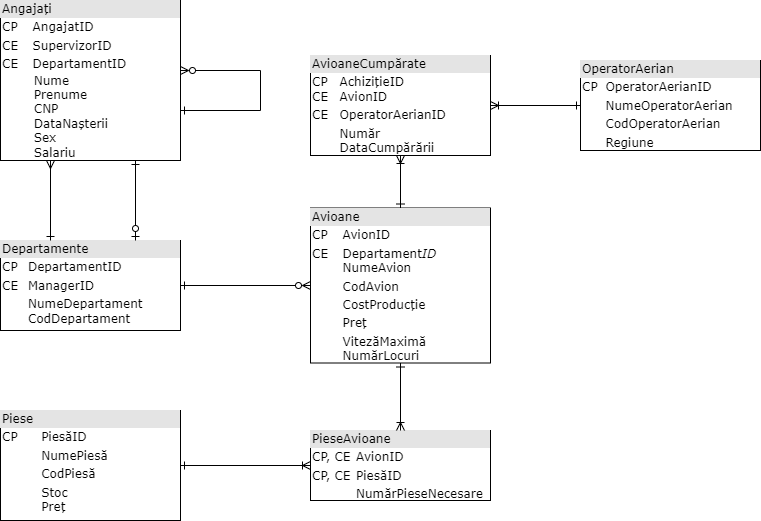

The diagram above was exported from draw.io. Its source (the exported page's mxGraphModel, read from the mxfile embedded in the PNG):
<mxGraphModel dx="1050" dy="587" grid="1" gridSize="10" guides="1" tooltips="1" connect="1" arrows="1" fold="1" page="1" pageScale="1" pageWidth="1100" pageHeight="850" background="none" math="0" shadow="0">
  <root>
    <mxCell id="0" />
    <mxCell id="1" parent="0" />
    <mxCell id="2ed32ef02a7f4228-1" value="&lt;div style=&quot;box-sizing:border-box;width:100%;background:#e4e4e4;padding:2px;&quot;&gt;Angajați&lt;/div&gt;&lt;table style=&quot;width:100%;font-size:1em;&quot; cellpadding=&quot;2&quot; cellspacing=&quot;0&quot;&gt;&lt;tbody&gt;&lt;tr&gt;&lt;td&gt;CP&lt;/td&gt;&lt;td&gt;AngajatID&lt;br&gt;&lt;/td&gt;&lt;/tr&gt;&lt;tr&gt;&lt;td&gt;CE&lt;/td&gt;&lt;td&gt;SupervizorID&lt;br&gt;&lt;/td&gt;&lt;/tr&gt;&lt;tr&gt;&lt;td&gt;CE&lt;/td&gt;&lt;td&gt;DepartamentID&lt;br&gt;&lt;/td&gt;&lt;/tr&gt;&lt;/tbody&gt;&lt;/table&gt;&lt;span style=&quot;white-space: pre;&quot;&gt;&#09;&lt;/span&gt;Nume&lt;br&gt;&lt;span style=&quot;white-space: pre;&quot;&gt;&#09;&lt;/span&gt;Prenume&lt;br&gt;&lt;span style=&quot;white-space: pre;&quot;&gt;&#09;&lt;/span&gt;CNP&lt;br&gt;&lt;span style=&quot;white-space: pre;&quot;&gt;&#09;&lt;/span&gt;DataNașterii&lt;br&gt;&lt;span style=&quot;white-space: pre;&quot;&gt;&#09;&lt;/span&gt;Sex&lt;br&gt;&lt;span style=&quot;white-space: pre;&quot;&gt;&#09;&lt;/span&gt;Salariu" style="verticalAlign=top;align=left;overflow=fill;html=1;rounded=0;shadow=0;comic=0;labelBackgroundColor=none;strokeWidth=1;fontFamily=Verdana;fontSize=12" parent="1" vertex="1">
      <mxGeometry x="110" y="10" width="180" height="160" as="geometry" />
    </mxCell>
    <mxCell id="2ed32ef02a7f4228-2" value="&lt;div style=&quot;box-sizing: border-box ; width: 100% ; background: #e4e4e4 ; padding: 2px&quot;&gt;Avioane&lt;/div&gt;&lt;table style=&quot;width: 100% ; font-size: 1em&quot; cellpadding=&quot;2&quot; cellspacing=&quot;0&quot;&gt;&lt;tbody&gt;&lt;tr&gt;&lt;td&gt;CP&lt;/td&gt;&lt;td&gt;AvionID&lt;br&gt;&lt;/td&gt;&lt;/tr&gt;&lt;tr&gt;&lt;td&gt;CE&lt;br&gt;&lt;br&gt;&lt;/td&gt;&lt;td&gt;Departament&lt;i&gt;ID&lt;/i&gt;&lt;br&gt;NumeAvion&lt;br&gt;&lt;/td&gt;&lt;/tr&gt;&lt;tr&gt;&lt;td&gt;&lt;/td&gt;&lt;td&gt;CodAvion&lt;/td&gt;&lt;/tr&gt;&lt;tr&gt;&lt;td&gt;&lt;br&gt;&lt;/td&gt;&lt;td&gt;CostProducție&lt;/td&gt;&lt;/tr&gt;&lt;tr&gt;&lt;td&gt;&lt;br&gt;&lt;/td&gt;&lt;td&gt;Preț&lt;/td&gt;&lt;/tr&gt;&lt;tr&gt;&lt;td&gt;&lt;br&gt;&lt;/td&gt;&lt;td&gt;VitezăMaximă&lt;br&gt;NumărLocuri&lt;/td&gt;&lt;/tr&gt;&lt;/tbody&gt;&lt;/table&gt;" style="verticalAlign=top;align=left;overflow=fill;html=1;rounded=0;shadow=0;comic=0;labelBackgroundColor=none;strokeWidth=1;fontFamily=Verdana;fontSize=12" parent="1" vertex="1">
      <mxGeometry x="420" y="217.5" width="180" height="155" as="geometry" />
    </mxCell>
    <mxCell id="2ed32ef02a7f4228-4" value="&lt;div style=&quot;box-sizing: border-box ; width: 100% ; background: #e4e4e4 ; padding: 2px&quot;&gt;Piese&lt;/div&gt;&lt;table style=&quot;width: 100% ; font-size: 1em&quot; cellpadding=&quot;2&quot; cellspacing=&quot;0&quot;&gt;&lt;tbody&gt;&lt;tr&gt;&lt;td&gt;CP&lt;/td&gt;&lt;td&gt;PiesăID&lt;/td&gt;&lt;/tr&gt;&lt;tr&gt;&lt;td&gt;&lt;br&gt;&lt;/td&gt;&lt;td&gt;NumePiesă&lt;/td&gt;&lt;/tr&gt;&lt;tr&gt;&lt;td&gt;&lt;/td&gt;&lt;td&gt;CodPiesă&lt;/td&gt;&lt;/tr&gt;&lt;tr&gt;&lt;td&gt;&lt;br&gt;&lt;/td&gt;&lt;td&gt;Stoc&lt;br&gt;Preț&lt;br&gt;&lt;br&gt;&lt;/td&gt;&lt;/tr&gt;&lt;/tbody&gt;&lt;/table&gt;" style="verticalAlign=top;align=left;overflow=fill;html=1;rounded=0;shadow=0;comic=0;labelBackgroundColor=none;strokeWidth=1;fontFamily=Verdana;fontSize=12" parent="1" vertex="1">
      <mxGeometry x="110" y="420" width="180" height="110" as="geometry" />
    </mxCell>
    <mxCell id="2ed32ef02a7f4228-5" value="&lt;div style=&quot;box-sizing:border-box;width:100%;background:#e4e4e4;padding:2px;&quot;&gt;Departamente&lt;/div&gt;&lt;table style=&quot;width:100%;font-size:1em;&quot; cellpadding=&quot;2&quot; cellspacing=&quot;0&quot;&gt;&lt;tbody&gt;&lt;tr&gt;&lt;td&gt;CP&lt;/td&gt;&lt;td&gt;DepartamentID&lt;/td&gt;&lt;/tr&gt;&lt;tr&gt;&lt;td&gt;CE&lt;/td&gt;&lt;td&gt;ManagerID&lt;/td&gt;&lt;/tr&gt;&lt;tr&gt;&lt;td&gt;&lt;br&gt;&lt;/td&gt;&lt;td&gt;NumeDepartament&lt;br&gt;CodDepartament&lt;/td&gt;&lt;/tr&gt;&lt;/tbody&gt;&lt;/table&gt;" style="verticalAlign=top;align=left;overflow=fill;html=1;rounded=0;shadow=0;comic=0;labelBackgroundColor=none;strokeWidth=1;fontFamily=Verdana;fontSize=12" parent="1" vertex="1">
      <mxGeometry x="110" y="250" width="180" height="90" as="geometry" />
    </mxCell>
    <mxCell id="2ed32ef02a7f4228-7" value="&lt;div style=&quot;box-sizing: border-box ; width: 100% ; background: #e4e4e4 ; padding: 2px&quot;&gt;PieseAvioane&lt;/div&gt;&lt;table style=&quot;width: 100% ; font-size: 1em&quot; cellpadding=&quot;2&quot; cellspacing=&quot;0&quot;&gt;&lt;tbody&gt;&lt;tr&gt;&lt;td&gt;CP, CE&lt;/td&gt;&lt;td&gt;AvionID&lt;/td&gt;&lt;/tr&gt;&lt;tr&gt;&lt;td&gt;CP, CE&lt;/td&gt;&lt;td&gt;PiesăID&lt;/td&gt;&lt;/tr&gt;&lt;tr&gt;&lt;td&gt;&lt;/td&gt;&lt;td&gt;NumărPieseNecesare&lt;/td&gt;&lt;/tr&gt;&lt;tr&gt;&lt;td&gt;&lt;br&gt;&lt;/td&gt;&lt;td&gt;&lt;br&gt;&lt;/td&gt;&lt;/tr&gt;&lt;tr&gt;&lt;td&gt;&lt;br&gt;&lt;/td&gt;&lt;td&gt;&lt;br&gt;&lt;/td&gt;&lt;/tr&gt;&lt;/tbody&gt;&lt;/table&gt;" style="verticalAlign=top;align=left;overflow=fill;html=1;rounded=0;shadow=0;comic=0;labelBackgroundColor=none;strokeWidth=1;fontFamily=Verdana;fontSize=12" parent="1" vertex="1">
      <mxGeometry x="420" y="440" width="180" height="70" as="geometry" />
    </mxCell>
    <mxCell id="2ed32ef02a7f4228-11" value="&lt;div style=&quot;box-sizing:border-box;width:100%;background:#e4e4e4;padding:2px;&quot;&gt;AvioaneCumpărate&lt;/div&gt;&lt;table style=&quot;width:100%;font-size:1em;&quot; cellpadding=&quot;2&quot; cellspacing=&quot;0&quot;&gt;&lt;tbody&gt;&lt;tr&gt;&lt;td&gt;CP&lt;br&gt;CE&lt;br&gt;&lt;/td&gt;&lt;td&gt;AchizițieID&lt;br&gt;AvionID&lt;/td&gt;&lt;/tr&gt;&lt;tr&gt;&lt;td&gt;CE&lt;/td&gt;&lt;td&gt;OperatorAerianID&lt;/td&gt;&lt;/tr&gt;&lt;tr&gt;&lt;td&gt;&lt;/td&gt;&lt;td&gt;Număr&lt;br&gt;DataCumpărării&lt;/td&gt;&lt;/tr&gt;&lt;/tbody&gt;&lt;/table&gt;" style="verticalAlign=top;align=left;overflow=fill;html=1;rounded=0;shadow=0;comic=0;labelBackgroundColor=none;strokeWidth=1;fontFamily=Verdana;fontSize=12" parent="1" vertex="1">
      <mxGeometry x="420" y="65" width="180" height="100" as="geometry" />
    </mxCell>
    <mxCell id="2ed32ef02a7f4228-12" value="&lt;div style=&quot;box-sizing: border-box ; width: 100% ; background: #e4e4e4 ; padding: 2px&quot;&gt;OperatorAerian&lt;/div&gt;&lt;table style=&quot;width: 100% ; font-size: 1em&quot; cellpadding=&quot;2&quot; cellspacing=&quot;0&quot;&gt;&lt;tbody&gt;&lt;tr&gt;&lt;td&gt;CP&lt;/td&gt;&lt;td&gt;OperatorAerianID&lt;/td&gt;&lt;/tr&gt;&lt;tr&gt;&lt;td&gt;&lt;br&gt;&lt;/td&gt;&lt;td&gt;NumeOperatorAerian&lt;/td&gt;&lt;/tr&gt;&lt;tr&gt;&lt;td&gt;&lt;/td&gt;&lt;td&gt;CodOperatorAerian&lt;/td&gt;&lt;/tr&gt;&lt;tr&gt;&lt;td&gt;&lt;br&gt;&lt;/td&gt;&lt;td&gt;Regiune&lt;/td&gt;&lt;/tr&gt;&lt;tr&gt;&lt;td&gt;&lt;br&gt;&lt;/td&gt;&lt;td&gt;&lt;br&gt;&lt;/td&gt;&lt;/tr&gt;&lt;tr&gt;&lt;td&gt;&lt;br&gt;&lt;/td&gt;&lt;td&gt;&lt;br&gt;&lt;/td&gt;&lt;/tr&gt;&lt;/tbody&gt;&lt;/table&gt;" style="verticalAlign=top;align=left;overflow=fill;html=1;rounded=0;shadow=0;comic=0;labelBackgroundColor=none;strokeWidth=1;fontFamily=Verdana;fontSize=12" parent="1" vertex="1">
      <mxGeometry x="690" y="70" width="180" height="90" as="geometry" />
    </mxCell>
    <mxCell id="2ed32ef02a7f4228-13" value="" style="edgeStyle=orthogonalEdgeStyle;html=1;endArrow=ERone;startArrow=ERmany;labelBackgroundColor=none;fontFamily=Verdana;fontSize=12;align=left;startFill=0;endFill=0;" parent="1" edge="1">
      <mxGeometry width="100" height="100" relative="1" as="geometry">
        <mxPoint x="160" y="170" as="sourcePoint" />
        <mxPoint x="160" y="250" as="targetPoint" />
        <Array as="points">
          <mxPoint x="160" y="170" />
          <mxPoint x="160" y="250" />
        </Array>
      </mxGeometry>
    </mxCell>
    <mxCell id="TvxDtoVB0O5J3oBrsU0W-1" value="" style="endArrow=ERone;html=1;rounded=0;entryX=0.75;entryY=1;entryDx=0;entryDy=0;exitX=0.75;exitY=0;exitDx=0;exitDy=0;startArrow=ERzeroToOne;startFill=0;endFill=0;" parent="1" source="2ed32ef02a7f4228-5" target="2ed32ef02a7f4228-1" edge="1">
      <mxGeometry width="50" height="50" relative="1" as="geometry">
        <mxPoint x="510" y="330" as="sourcePoint" />
        <mxPoint x="560" y="280" as="targetPoint" />
      </mxGeometry>
    </mxCell>
    <mxCell id="TvxDtoVB0O5J3oBrsU0W-2" value="" style="endArrow=ERzeroToMany;html=1;rounded=0;startArrow=ERone;startFill=0;endFill=0;" parent="1" edge="1">
      <mxGeometry width="50" height="50" relative="1" as="geometry">
        <mxPoint x="290" y="120" as="sourcePoint" />
        <mxPoint x="290" y="80" as="targetPoint" />
        <Array as="points">
          <mxPoint x="370" y="120" />
          <mxPoint x="370" y="80" />
        </Array>
      </mxGeometry>
    </mxCell>
    <mxCell id="TvxDtoVB0O5J3oBrsU0W-3" value="" style="endArrow=ERzeroToMany;html=1;rounded=0;entryX=0;entryY=0.5;entryDx=0;entryDy=0;exitX=1;exitY=0.5;exitDx=0;exitDy=0;startArrow=ERone;startFill=0;endFill=0;" parent="1" source="2ed32ef02a7f4228-5" target="2ed32ef02a7f4228-2" edge="1">
      <mxGeometry width="50" height="50" relative="1" as="geometry">
        <mxPoint x="320" y="320" as="sourcePoint" />
        <mxPoint x="370" y="270" as="targetPoint" />
      </mxGeometry>
    </mxCell>
    <mxCell id="TvxDtoVB0O5J3oBrsU0W-4" value="" style="endArrow=ERoneToMany;html=1;rounded=0;entryX=0;entryY=0.5;entryDx=0;entryDy=0;exitX=1;exitY=0.5;exitDx=0;exitDy=0;startArrow=ERone;startFill=0;endFill=0;" parent="1" source="2ed32ef02a7f4228-4" target="2ed32ef02a7f4228-7" edge="1">
      <mxGeometry width="50" height="50" relative="1" as="geometry">
        <mxPoint x="330" y="500" as="sourcePoint" />
        <mxPoint x="380" y="450" as="targetPoint" />
      </mxGeometry>
    </mxCell>
    <mxCell id="TvxDtoVB0O5J3oBrsU0W-5" value="" style="endArrow=ERone;html=1;rounded=0;entryX=0.5;entryY=1;entryDx=0;entryDy=0;exitX=0.5;exitY=0;exitDx=0;exitDy=0;startArrow=ERoneToMany;startFill=0;endFill=0;" parent="1" source="2ed32ef02a7f4228-7" target="2ed32ef02a7f4228-2" edge="1">
      <mxGeometry width="50" height="50" relative="1" as="geometry">
        <mxPoint x="460" y="430" as="sourcePoint" />
        <mxPoint x="510" y="380" as="targetPoint" />
      </mxGeometry>
    </mxCell>
    <mxCell id="TvxDtoVB0O5J3oBrsU0W-6" value="" style="endArrow=ERoneToMany;html=1;rounded=0;entryX=0.5;entryY=1;entryDx=0;entryDy=0;exitX=0.5;exitY=0;exitDx=0;exitDy=0;startArrow=ERone;startFill=0;endFill=0;" parent="1" source="2ed32ef02a7f4228-2" target="2ed32ef02a7f4228-11" edge="1">
      <mxGeometry width="50" height="50" relative="1" as="geometry">
        <mxPoint x="470" y="220" as="sourcePoint" />
        <mxPoint x="520" y="170" as="targetPoint" />
      </mxGeometry>
    </mxCell>
    <mxCell id="TvxDtoVB0O5J3oBrsU0W-7" value="" style="endArrow=ERone;html=1;rounded=0;entryX=0;entryY=0.5;entryDx=0;entryDy=0;exitX=1;exitY=0.5;exitDx=0;exitDy=0;startArrow=ERoneToMany;startFill=0;endFill=0;" parent="1" source="2ed32ef02a7f4228-11" target="2ed32ef02a7f4228-12" edge="1">
      <mxGeometry width="50" height="50" relative="1" as="geometry">
        <mxPoint x="640" y="150" as="sourcePoint" />
        <mxPoint x="690" y="100" as="targetPoint" />
      </mxGeometry>
    </mxCell>
  </root>
</mxGraphModel>